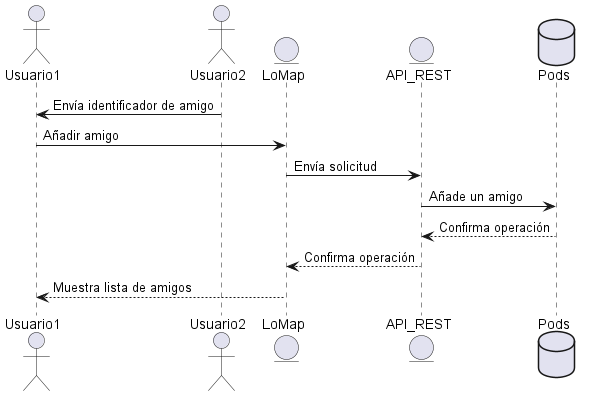

The diagram above was rendered by PlantUML. Its source (embedded in the PNG):
@startuml
actor Usuario1
actor Usuario2
Usuario2 -> Usuario1: Envía identificador de amigo
entity LoMap
Usuario1->LoMap: Añadir amigo
entity API_REST
LoMap-> API_REST: Envía solicitud
database Pod as "Pods"
API_REST-> Pod: Añade un amigo
Pod--> API_REST: Confirma operación
API_REST--> LoMap: Confirma operación
LoMap--> Usuario1: Muestra lista de amigos
@enduml